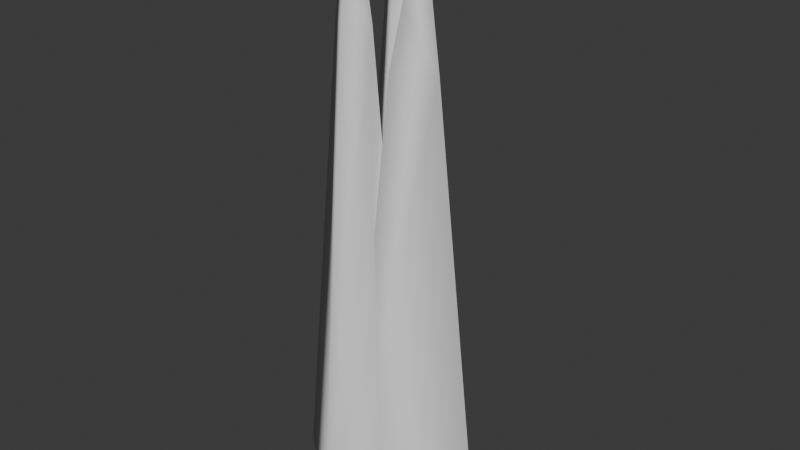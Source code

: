 # Source: smlSPIKECluster.blend  (saved by Blender 5.0.118; exported with 4.5.12 LTS)
import bpy
from mathutils import Matrix  # noqa: F401  (used for matrix-valued properties, if any)

bpy.ops.wm.read_factory_settings(use_empty=True)
scene = bpy.context.scene
scene.name = 'Scene'

# ---- collections
col_collection = bpy.data.collections.new('Collection'); scene.collection.children.link(col_collection)

# ---- world
world_world = bpy.data.worlds.new('World'); scene.world = world_world
world_world.use_nodes = True; world_world.node_tree.nodes.clear()
_N = world_world.node_tree.nodes; _L = world_world.node_tree.links
n0 = _N.new('ShaderNodeOutputWorld'); n0.name = 'World Output'; n0.location = (300, 300)
n1 = _N.new('ShaderNodeBackground'); n1.name = 'Background'; n1.location = (10, 300)
n1.inputs[0].default_value = (0.05088, 0.05088, 0.05088, 1.0)
_L.new(n1.outputs[0], n0.inputs[0])
n0.is_active_output = True
world_world.color = (0.05088, 0.05088, 0.05088)
world_world.sun_shadow_jitter_overblur = 0.0

# ---- meshes
me_plane_002 = bpy.data.meshes.new('Plane.002')
me_plane_002.from_pydata([(-0.1658, 0.1089, -0.8744), (0.08877, 0.1104, -3.184), (-0.1335, 0.1095, -0.9913), (-0.1528, 0.1091, -0.9005), (-0.1693, 0.362, -3.184), (-0.1786, 0.1525, -0.9897), (-0.1802, 0.134, -0.8953), (-0.1813, 0.1243, -0.8744), (-0.4817, 0.1104, -3.184), (-0.2329, 0.1096, -0.9905), (-0.2132, 0.1094, -0.8994), (-0.1996, 0.1092, -0.8744), (-0.1628, -0.1411, -3.184), (-0.1773, 0.065, -0.9937), (-0.1795, 0.08221, -0.901), (-0.1812, 0.1089, -0.8263), (-0.1812, 0.09351, -0.8744), (-0.09966, 0.11, -1.166), (-0.1758, 0.1842, -1.167), (-0.2678, 0.11, -1.166), (-0.1738, 0.03568, -1.168), (0.02231, -0.03525, -0.8231), (0.3028, -0.033, -3.089), (0.06829, -0.03445, -1.089), (0.04916, -0.03524, -0.9089), (-0.2445, -0.033, -3.089), (-0.04698, -0.03438, -1.088), (-0.03217, -0.03491, -0.9073), (-0.01012, -0.03498, -0.8231), (-0.1367, -0.2743, -3.089), (-0.02313, -0.08363, -1.08), (-0.01291, -0.0664, -0.8998), (0.0009844, -0.03519, -0.7896), (-0.004823, -0.05115, -0.8282), (-0.08587, 0.2009, -3.095), (-0.01331, 0.01415, -1.084), (-0.007869, -0.001497, -0.9157), (-0.003158, -0.01863, -0.8331), (0.1014, -0.034, -1.332), (-0.09468, -0.034, -1.332), (-0.05608, -0.1204, -1.332), (-0.03787, 0.04976, -1.334), (-0.1855, -0.1349, -0.839), (0.06549, -0.1334, -3.134), (-0.1393, -0.134, -1.028), (-0.1727, -0.1347, -0.8648), (-0.1889, 0.1145, -3.134), (-0.1968, -0.0779, -1.031), (-0.1997, -0.1102, -0.8597), (-0.2007, -0.1198, -0.839), (-0.4968, -0.1334, -3.134), (-0.266, -0.134, -1.028), (-0.2322, -0.1345, -0.8636), (-0.2188, -0.1347, -0.839), (-0.1825, -0.3814, -3.134), (-0.1951, -0.1914, -1.034), (-0.199, -0.1612, -0.8653), (-0.2006, -0.1349, -0.7916), (-0.2006, -0.1501, -0.839), (-0.1166, -0.1338, -1.173), (-0.1951, -0.05726, -1.174), (-0.2901, -0.1338, -1.173), (-0.1931, -0.2106, -1.174)], [], [(13, 9, 19, 20), (5, 6, 3, 2), (12, 1, 17, 20), (6, 10, 11, 7), (14, 16, 11, 10), (8, 19, 18, 4), (12, 20, 19, 8), (7, 11, 15), (13, 14, 10, 9), (13, 2, 3, 14), (17, 2, 13, 20), (9, 10, 6, 5), (6, 7, 0, 3), (4, 18, 17, 1), (3, 0, 16, 14), (18, 19, 9, 5), (0, 7, 15), (5, 2, 17, 18), (58, 57, 53), (35, 36, 24, 23), (38, 40, 29, 22), (27, 31, 33, 28), (41, 39, 26, 35), (40, 39, 25, 29), (35, 26, 27, 36), (36, 27, 28, 37), (28, 33, 32), (28, 32, 37), (38, 23, 30, 40), (31, 27, 26, 30), (16, 0, 15), (38, 22, 34, 41), (31, 24, 21, 33), (30, 23, 24, 31), (36, 37, 21, 24), (21, 37, 32), (35, 23, 38, 41), (30, 26, 39, 40), (34, 25, 39, 41), (55, 51, 61, 62), (47, 48, 45, 44), (54, 43, 59, 62), (48, 52, 53, 49), (56, 58, 53, 52), (50, 61, 60, 46), (54, 62, 61, 50), (49, 53, 57), (55, 56, 52, 51), (55, 44, 45, 56), (59, 44, 55, 62), (51, 52, 48, 47), (48, 49, 42, 45), (46, 60, 59, 43), (45, 42, 58, 56), (60, 61, 51, 47), (42, 49, 57), (47, 44, 59, 60), (58, 42, 57), (21, 32, 33), (16, 15, 11)])
me_plane_002.polygons.foreach_set('use_smooth', [True] * 60)
_k = {(0, 15): 1.0, (8, 12): 1.0, (9, 13): 1.0, (10, 14): 1.0, (11, 15): 1.0, (11, 16): 1.0, (4, 8): 1.0, (5, 9): 1.0, (6, 10): 1.0, (7, 11): 1.0, (1, 4): 1.0, (2, 5): 1.0, (3, 6): 1.0, (0, 7): 1.0, (2, 3): 1.0, (5, 6): 1.0, (9, 10): 0.76, (2, 17): 1.0, (5, 18): 1.0, (9, 19): 1.0, (13, 20): 1.0, (1, 12): 1.0, (2, 13): 1.0, (3, 14): 1.0, (0, 16): 1.0, (0, 3): 1.0, (6, 7): 1.0, (10, 11): 0.76, (1, 17): 1.0, (4, 18): 1.0, (8, 19): 1.0, (12, 20): 1.0, (25, 34): 1.0, (26, 35): 1.0, (27, 36): 1.0, (28, 37): 1.0, (21, 32): 1.0, (25, 29): 1.0, (26, 30): 1.0, (27, 31): 1.0, (28, 32): 1.0, (28, 33): 1.0, (32, 33): 1.0, (22, 34): 1.0, (23, 35): 1.0, (24, 36): 1.0, (21, 37): 1.0, (23, 24): 1.0, (26, 27): 0.76, (30, 31): 1.0, (35, 36): 1.0, (23, 38): 1.0, (26, 39): 1.0, (30, 40): 1.0, (35, 41): 1.0, (22, 29): 1.0, (23, 30): 1.0, (24, 31): 1.0, (21, 33): 1.0, (21, 24): 1.0, (27, 28): 0.76, (31, 33): 1.0, (36, 37): 1.0, (22, 38): 1.0, (25, 39): 1.0, (29, 40): 1.0, (34, 41): 1.0, (42, 57): 1.0, (50, 54): 1.0, (51, 55): 1.0, (52, 56): 1.0, (53, 57): 1.0, (53, 58): 1.0, (46, 50): 1.0, (47, 51): 1.0, (48, 52): 1.0, (49, 53): 1.0, (43, 46): 1.0, (44, 47): 1.0, (45, 48): 1.0, (42, 49): 1.0, (44, 45): 1.0, (47, 48): 1.0, (51, 52): 0.76, (44, 59): 1.0, (47, 60): 1.0, (51, 61): 1.0, (55, 62): 1.0, (43, 54): 1.0, (44, 55): 1.0, (45, 56): 1.0, (42, 58): 1.0, (42, 45): 1.0, (48, 49): 1.0, (52, 53): 0.76, (43, 59): 1.0, (46, 60): 1.0, (50, 61): 1.0, (54, 62): 1.0}
me_plane_002.attributes.new('crease_edge', 'FLOAT', 'EDGE').data.foreach_set('value', [_k.get((min(e.vertices), max(e.vertices)), 0.0) for e in me_plane_002.edges])
_uv = me_plane_002.uv_layers.new(name='UVMap')
_uv.uv.foreach_set('vector', [0.4842, 0.7612, 0.3736, 0.7612, 0.3723, 0.6765, 0.4838, 0.6765, 0.6714, 0.7612, 0.6735, 0.8253, 0.58, 0.8253, 0.5787, 0.7612, 0.4838, 0.5196, 0.5772, 0.5196, 0.5772, 0.6765, 0.4838, 0.6765, 0.6735, 0.8253, 0.3751, 0.8253, 0.3745, 0.8754, 0.6748, 0.8754, 0.4848, 0.8253, 0.4825, 0.8754, 0.3745, 0.8754, 0.3751, 0.8253, 0.3723, 0.5196, 0.3723, 0.6765, 0.6692, 0.6765, 0.6691, 0.5196, 0.4838, 0.5196, 0.4838, 0.6765, 0.3723, 0.6765, 0.3723, 0.5196, 0.6748, 0.8754, 0.3745, 0.8754, 0.6022, 0.9746, 0.4842, 0.7612, 0.4848, 0.8253, 0.3751, 0.8253, 0.3736, 0.7612, 0.4842, 0.7612, 0.5787, 0.7612, 0.58, 0.8253, 0.4848, 0.8253, 0.5772, 0.6765, 0.5787, 0.7612, 0.4842, 0.7612, 0.4838, 0.6765, 0.3736, 0.7612, 0.3751, 0.8253, 0.6735, 0.8253, 0.6714, 0.7612, 0.6735, 0.8253, 0.6748, 0.8754, 0.58, 0.8754, 0.58, 0.8253, 0.6691, 0.5196, 0.6692, 0.6765, 0.5772, 0.6765, 0.5772, 0.5196, 0.58, 0.8253, 0.58, 0.8754, 0.4825, 0.8754, 0.4848, 0.8253, 0.6692, 0.6765, 0.3723, 0.6765, 0.3736, 0.7612, 0.6714, 0.7612, 0.58, 0.8754, 0.6748, 0.8754, 0.6022, 0.9746, 0.6714, 0.7612, 0.5787, 0.7612, 0.5772, 0.6765, 0.6692, 0.6765, 0.4825, 0.8754, 0.6022, 0.9746, 0.3745, 0.8754, 0.7043, 0.7358, 0.7084, 0.8253, 0.58, 0.8253, 0.5775, 0.7358, 0.5772, 0.6074, 0.4354, 0.6074, 0.4354, 0.5196, 0.5772, 0.5196, 0.3751, 0.8253, 0.437, 0.8253, 0.4373, 0.8754, 0.3745, 0.8754, 0.3019, 0.6011, 0.3723, 0.6074, 0.372, 0.7358, 0.3019, 0.7358, 0.4354, 0.6074, 0.3723, 0.6074, 0.3723, 0.5196, 0.4354, 0.5196, 0.3019, 0.7358, 0.372, 0.7358, 0.3751, 0.8253, 0.306, 0.8253, 0.306, 0.8253, 0.3751, 0.8253, 0.3745, 0.8754, 0.3095, 0.8754, 0.3745, 0.8754, 0.4373, 0.8754, 0.3716, 0.95, 0.3745, 0.8754, 0.3716, 0.95, 0.3095, 0.8754, 0.5772, 0.6074, 0.5775, 0.7358, 0.4351, 0.7358, 0.4354, 0.6074, 0.437, 0.8253, 0.3751, 0.8253, 0.372, 0.7358, 0.4351, 0.7358, 0.4825, 0.8754, 0.58, 0.8754, 0.6022, 0.9746, 0.5772, 0.6074, 0.5772, 0.5196, 0.7043, 0.513, 0.7043, 0.6011, 0.437, 0.8253, 0.58, 0.8253, 0.58, 0.8754, 0.4373, 0.8754, 0.4351, 0.7358, 0.5775, 0.7358, 0.58, 0.8253, 0.437, 0.8253, 0.7084, 0.8253, 0.712, 0.8754, 0.58, 0.8754, 0.58, 0.8253, 0.58, 0.8754, 0.712, 0.8754, 0.774, 0.95, 0.7043, 0.7358, 0.5775, 0.7358, 0.5772, 0.6074, 0.7043, 0.6011, 0.4351, 0.7358, 0.372, 0.7358, 0.3723, 0.6074, 0.4354, 0.6074, 0.3019, 0.513, 0.3723, 0.5196, 0.3723, 0.6074, 0.3019, 0.6011, 0.4836, 0.7068, 0.3722, 0.7068, 0.3723, 0.6765, 0.4838, 0.6765, 0.6695, 0.7068, 0.6735, 0.8253, 0.58, 0.8253, 0.5774, 0.7068, 0.4838, 0.5196, 0.5772, 0.5196, 0.5772, 0.6765, 0.4838, 0.6765, 0.6735, 0.8253, 0.3751, 0.8253, 0.3745, 0.8754, 0.6748, 0.8754, 0.4848, 0.8253, 0.4825, 0.8754, 0.3745, 0.8754, 0.3751, 0.8253, 0.3723, 0.5196, 0.3723, 0.6765, 0.6692, 0.6765, 0.6691, 0.5196, 0.4838, 0.5196, 0.4838, 0.6765, 0.3723, 0.6765, 0.3723, 0.5196, 0.6748, 0.8754, 0.3745, 0.8754, 0.6022, 0.9746, 0.4836, 0.7068, 0.4848, 0.8253, 0.3751, 0.8253, 0.3722, 0.7068, 0.4836, 0.7068, 0.5774, 0.7068, 0.58, 0.8253, 0.4848, 0.8253, 0.5772, 0.6765, 0.5774, 0.7068, 0.4836, 0.7068, 0.4838, 0.6765, 0.3722, 0.7068, 0.3751, 0.8253, 0.6735, 0.8253, 0.6695, 0.7068, 0.6735, 0.8253, 0.6748, 0.8754, 0.58, 0.8754, 0.58, 0.8253, 0.6691, 0.5196, 0.6692, 0.6765, 0.5772, 0.6765, 0.5772, 0.5196, 0.58, 0.8253, 0.58, 0.8754, 0.4825, 0.8754, 0.4848, 0.8253, 0.6692, 0.6765, 0.3723, 0.6765, 0.3722, 0.7068, 0.6695, 0.7068, 0.58, 0.8754, 0.6748, 0.8754, 0.6022, 0.9746, 0.6695, 0.7068, 0.5774, 0.7068, 0.5772, 0.6765, 0.6692, 0.6765, 0.4825, 0.8754, 0.58, 0.8754, 0.6022, 0.9746, 0.58, 0.8754, 0.3716, 0.95, 0.4373, 0.8754, 0.4825, 0.8754, 0.6022, 0.9746, 0.3745, 0.8754])
me_plane_002.update()

# ---- objects
ob_smlspikecluster = bpy.data.objects.new('smlSpikeCluster', me_plane_002)

# ---- transforms, parenting, visibility, modifiers, constraints
ob_smlspikecluster.location = (0.0, 0.0, 0.0)

# ---- collection membership
col_collection.objects.link(ob_smlspikecluster)

# ---- scene / render settings (as saved in the file)
scene.frame_start = 1; scene.frame_end = 250; scene.frame_set(1)
scene.render.engine = 'BLENDER_EEVEE_NEXT'
scene.render.bake_bias = 0.0
scene.render.bake_samples = 0
bpy.context.view_layer.update()

# ---- added for rendering (the .blend has no active camera and no usable light): camera, sun
cam_auto = bpy.data.cameras.new('AutoCamera')
cam_auto.lens = 50.0
cam_auto.sensor_width = 36.0
cam_auto.clip_end = 1000.0
ob_auto_camera = bpy.data.objects.new('AutoCamera', cam_auto)
scene.collection.objects.link(ob_auto_camera)
ob_auto_camera.location = (2.33793, -2.93165, -0.0389746)
ob_auto_camera.rotation_euler = (1.09748, -7.21219e-08, 0.694738)
scene.camera = ob_auto_camera
light_auto_sun = bpy.data.lights.new('AutoSun', 'SUN')
light_auto_sun.energy = 3.0
light_auto_sun.angle = 0.0523599
ob_auto_sun = bpy.data.objects.new('AutoSun', light_auto_sun)
scene.collection.objects.link(ob_auto_sun)
ob_auto_sun.rotation_euler = (0.872665, 0.174533, 0.523599)
bpy.context.view_layer.update()
